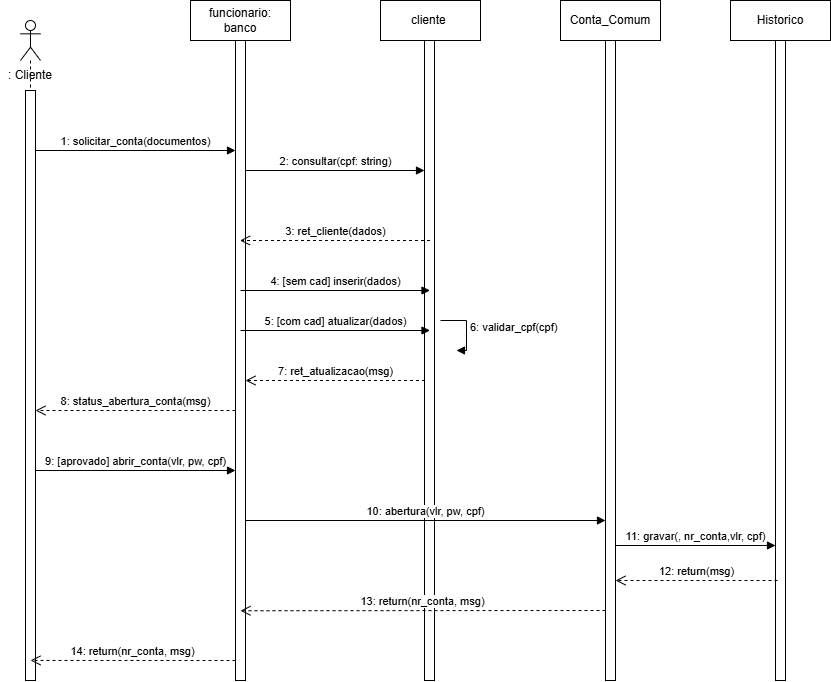

The diagram above was exported from draw.io. Its source (the exported page's mxGraphModel, read from the mxfile embedded in the PNG):
<mxGraphModel dx="926" dy="600" grid="1" gridSize="10" guides="1" tooltips="1" connect="1" arrows="1" fold="1" page="1" pageScale="1" pageWidth="827" pageHeight="1169" math="0" shadow="0">
  <root>
    <mxCell id="0" />
    <mxCell id="1" parent="0" />
    <mxCell id="D1CxxogFdfAEcbcIgZxU-16" edge="1" parent="1" style="html=1;verticalAlign=bottom;endArrow=block;curved=0;rounded=0;" value="1: solicitar_conta(documentos)">
      <mxGeometry relative="1" width="80" as="geometry">
        <mxPoint x="85" y="190" as="sourcePoint" />
        <mxPoint x="285" y="190" as="targetPoint" />
      </mxGeometry>
    </mxCell>
    <mxCell id="D1CxxogFdfAEcbcIgZxU-18" parent="1" style="shape=umlLifeline;perimeter=lifelinePerimeter;whiteSpace=wrap;html=1;container=1;dropTarget=0;collapsible=0;recursiveResize=0;outlineConnect=0;portConstraint=eastwest;newEdgeStyle={&quot;curved&quot;:0,&quot;rounded&quot;:0};" value="funcionario: banco" vertex="1">
      <mxGeometry height="680" width="100" x="240" y="40" as="geometry" />
    </mxCell>
    <mxCell id="D1CxxogFdfAEcbcIgZxU-17" parent="D1CxxogFdfAEcbcIgZxU-18" style="html=1;points=[[0,0,0,0,5],[0,1,0,0,-5],[1,0,0,0,5],[1,1,0,0,-5]];perimeter=orthogonalPerimeter;outlineConnect=0;targetShapes=umlLifeline;portConstraint=eastwest;newEdgeStyle={&quot;curved&quot;:0,&quot;rounded&quot;:0};" value="" vertex="1">
      <mxGeometry height="640" width="10" x="45" y="40" as="geometry" />
    </mxCell>
    <mxCell id="D1CxxogFdfAEcbcIgZxU-19" parent="1" style="shape=umlLifeline;perimeter=lifelinePerimeter;whiteSpace=wrap;html=1;container=1;dropTarget=0;collapsible=0;recursiveResize=0;outlineConnect=0;portConstraint=eastwest;newEdgeStyle={&quot;curved&quot;:0,&quot;rounded&quot;:0};" value="cliente&amp;nbsp;" vertex="1">
      <mxGeometry height="680" width="100" x="430" y="40" as="geometry" />
    </mxCell>
    <mxCell id="D1CxxogFdfAEcbcIgZxU-26" parent="D1CxxogFdfAEcbcIgZxU-19" style="html=1;points=[[0,0,0,0,5],[0,1,0,0,-5],[1,0,0,0,5],[1,1,0,0,-5]];perimeter=orthogonalPerimeter;outlineConnect=0;targetShapes=umlLifeline;portConstraint=eastwest;newEdgeStyle={&quot;curved&quot;:0,&quot;rounded&quot;:0};" value="" vertex="1">
      <mxGeometry height="640" width="10" x="44" y="40" as="geometry" />
    </mxCell>
    <mxCell id="D1CxxogFdfAEcbcIgZxU-20" parent="1" style="shape=umlLifeline;perimeter=lifelinePerimeter;whiteSpace=wrap;html=1;container=1;dropTarget=0;collapsible=0;recursiveResize=0;outlineConnect=0;portConstraint=eastwest;newEdgeStyle={&quot;curved&quot;:0,&quot;rounded&quot;:0};participant=umlActor;" value="" vertex="1">
      <mxGeometry height="660" width="20" x="70" y="60" as="geometry" />
    </mxCell>
    <mxCell id="D1CxxogFdfAEcbcIgZxU-41" parent="D1CxxogFdfAEcbcIgZxU-20" style="html=1;points=[[0,0,0,0,5],[0,1,0,0,-5],[1,0,0,0,5],[1,1,0,0,-5]];perimeter=orthogonalPerimeter;outlineConnect=0;targetShapes=umlLifeline;portConstraint=eastwest;newEdgeStyle={&quot;curved&quot;:0,&quot;rounded&quot;:0};" value="" vertex="1">
      <mxGeometry height="590" width="10" x="5" y="70" as="geometry" />
    </mxCell>
    <mxCell id="D1CxxogFdfAEcbcIgZxU-21" parent="1" style="text;html=1;whiteSpace=wrap;strokeColor=none;fillColor=none;align=center;verticalAlign=middle;rounded=0;" value=": Cliente" vertex="1">
      <mxGeometry height="30" width="60" x="50" y="100" as="geometry" />
    </mxCell>
    <mxCell id="D1CxxogFdfAEcbcIgZxU-28" edge="1" parent="1" style="html=1;verticalAlign=bottom;endArrow=block;curved=0;rounded=0;" value="2: consultar(cpf: string)">
      <mxGeometry relative="1" width="80" as="geometry">
        <mxPoint x="295" y="210" as="sourcePoint" />
        <mxPoint x="474" y="210" as="targetPoint" />
      </mxGeometry>
    </mxCell>
    <mxCell id="D1CxxogFdfAEcbcIgZxU-32" edge="1" parent="1" style="html=1;verticalAlign=bottom;endArrow=open;dashed=1;endSize=8;curved=0;rounded=0;" value="3: ret_cliente(dados)">
      <mxGeometry relative="1" as="geometry">
        <mxPoint x="479.5" y="280" as="sourcePoint" />
        <mxPoint x="289.5" y="280" as="targetPoint" />
      </mxGeometry>
    </mxCell>
    <mxCell id="D1CxxogFdfAEcbcIgZxU-33" edge="1" parent="1" style="html=1;verticalAlign=bottom;endArrow=block;curved=0;rounded=0;exitX=0.5;exitY=0.646;exitDx=0;exitDy=0;exitPerimeter=0;" value="4: [sem cad] inserir(dados)">
      <mxGeometry relative="1" width="80" as="geometry">
        <mxPoint x="290" y="329.99999999999994" as="sourcePoint" />
        <mxPoint x="479.5" y="329.99999999999994" as="targetPoint" />
      </mxGeometry>
    </mxCell>
    <mxCell id="D1CxxogFdfAEcbcIgZxU-34" edge="1" parent="1" style="html=1;verticalAlign=bottom;endArrow=block;curved=0;rounded=0;exitX=0.5;exitY=0.646;exitDx=0;exitDy=0;exitPerimeter=0;" value="5: [com cad] atualizar(dados)">
      <mxGeometry relative="1" width="80" as="geometry">
        <mxPoint x="290" y="370" as="sourcePoint" />
        <mxPoint x="479.5" y="370" as="targetPoint" />
      </mxGeometry>
    </mxCell>
    <mxCell id="D1CxxogFdfAEcbcIgZxU-36" edge="1" parent="1" style="html=1;align=left;spacingLeft=2;endArrow=block;rounded=0;edgeStyle=orthogonalEdgeStyle;curved=0;rounded=0;" value="6: validar_cpf(cpf)">
      <mxGeometry relative="1" as="geometry">
        <Array as="points">
          <mxPoint x="516" y="360" />
          <mxPoint x="516" y="390" />
        </Array>
        <mxPoint x="490" y="360" as="sourcePoint" />
        <mxPoint x="506" y="390" as="targetPoint" />
      </mxGeometry>
    </mxCell>
    <mxCell id="D1CxxogFdfAEcbcIgZxU-37" edge="1" parent="1" style="html=1;verticalAlign=bottom;endArrow=open;dashed=1;endSize=8;curved=0;rounded=0;" value="7: ret_atualizacao(msg)">
      <mxGeometry relative="1" as="geometry">
        <mxPoint x="474.5" y="420" as="sourcePoint" />
        <mxPoint x="295" y="420" as="targetPoint" />
      </mxGeometry>
    </mxCell>
    <mxCell id="D1CxxogFdfAEcbcIgZxU-42" edge="1" parent="1" style="html=1;verticalAlign=bottom;endArrow=open;dashed=1;endSize=8;curved=0;rounded=0;" value="8: status_abertura_conta(msg)">
      <mxGeometry relative="1" as="geometry">
        <mxPoint x="285" y="450" as="sourcePoint" />
        <mxPoint x="85" y="450" as="targetPoint" />
      </mxGeometry>
    </mxCell>
    <mxCell id="D1CxxogFdfAEcbcIgZxU-43" edge="1" parent="1" style="html=1;verticalAlign=bottom;endArrow=block;curved=0;rounded=0;" target="D1CxxogFdfAEcbcIgZxU-17" value="9: [aprovado] abrir_conta(vlr, pw, cpf)">
      <mxGeometry relative="1" width="80" as="geometry">
        <mxPoint x="85" y="510" as="sourcePoint" />
        <mxPoint x="280" y="510" as="targetPoint" />
      </mxGeometry>
    </mxCell>
    <mxCell id="D1CxxogFdfAEcbcIgZxU-44" parent="1" style="html=1;whiteSpace=wrap;" value="Conta_Comum" vertex="1">
      <mxGeometry height="40" width="100" x="610" y="40" as="geometry" />
    </mxCell>
    <mxCell id="D1CxxogFdfAEcbcIgZxU-45" parent="1" style="html=1;points=[[0,0,0,0,5],[0,1,0,0,-5],[1,0,0,0,5],[1,1,0,0,-5]];perimeter=orthogonalPerimeter;outlineConnect=0;targetShapes=umlLifeline;portConstraint=eastwest;newEdgeStyle={&quot;curved&quot;:0,&quot;rounded&quot;:0};" value="" vertex="1">
      <mxGeometry height="640" width="10" x="655" y="80" as="geometry" />
    </mxCell>
    <mxCell id="D1CxxogFdfAEcbcIgZxU-46" edge="1" parent="1" style="html=1;verticalAlign=bottom;endArrow=block;curved=0;rounded=0;" value="10: abertura(vlr, pw, cpf)">
      <mxGeometry relative="1" width="80" as="geometry">
        <mxPoint x="295" y="560" as="sourcePoint" />
        <mxPoint x="655" y="560" as="targetPoint" />
      </mxGeometry>
    </mxCell>
    <mxCell id="D1CxxogFdfAEcbcIgZxU-47" parent="1" style="html=1;whiteSpace=wrap;" value="Historico" vertex="1">
      <mxGeometry height="40" width="100" x="780" y="40" as="geometry" />
    </mxCell>
    <mxCell id="D1CxxogFdfAEcbcIgZxU-48" parent="1" style="html=1;points=[[0,0,0,0,5],[0,1,0,0,-5],[1,0,0,0,5],[1,1,0,0,-5]];perimeter=orthogonalPerimeter;outlineConnect=0;targetShapes=umlLifeline;portConstraint=eastwest;newEdgeStyle={&quot;curved&quot;:0,&quot;rounded&quot;:0};" value="" vertex="1">
      <mxGeometry height="640" width="10" x="825" y="80" as="geometry" />
    </mxCell>
    <mxCell id="D1CxxogFdfAEcbcIgZxU-49" edge="1" parent="1" style="html=1;verticalAlign=bottom;endArrow=block;curved=0;rounded=0;" target="D1CxxogFdfAEcbcIgZxU-48" value="11: gravar(, nr_conta,vlr, cpf)">
      <mxGeometry relative="1" width="80" as="geometry">
        <mxPoint x="665" y="585" as="sourcePoint" />
        <mxPoint x="745" y="585" as="targetPoint" />
      </mxGeometry>
    </mxCell>
    <mxCell id="D1CxxogFdfAEcbcIgZxU-50" edge="1" parent="1" style="html=1;verticalAlign=bottom;endArrow=open;dashed=1;endSize=8;curved=0;rounded=0;" target="D1CxxogFdfAEcbcIgZxU-45" value="12: return(msg)">
      <mxGeometry relative="1" as="geometry">
        <mxPoint x="827" y="620" as="sourcePoint" />
        <mxPoint x="747" y="620" as="targetPoint" />
      </mxGeometry>
    </mxCell>
    <mxCell id="D1CxxogFdfAEcbcIgZxU-51" edge="1" parent="1" style="html=1;verticalAlign=bottom;endArrow=open;dashed=1;endSize=8;curved=0;rounded=0;entryX=0.5;entryY=0.891;entryDx=0;entryDy=0;entryPerimeter=0;" target="D1CxxogFdfAEcbcIgZxU-17" value="13: return(nr_conta, msg)">
      <mxGeometry relative="1" as="geometry">
        <mxPoint x="655" y="650" as="sourcePoint" />
        <mxPoint x="300" y="650" as="targetPoint" />
      </mxGeometry>
    </mxCell>
    <mxCell id="D1CxxogFdfAEcbcIgZxU-52" edge="1" parent="1" style="html=1;verticalAlign=bottom;endArrow=open;dashed=1;endSize=8;curved=0;rounded=0;entryX=0.5;entryY=0.966;entryDx=0;entryDy=0;entryPerimeter=0;" target="D1CxxogFdfAEcbcIgZxU-41" value="14: return(nr_conta, msg)">
      <mxGeometry relative="1" as="geometry">
        <mxPoint x="285" y="700" as="sourcePoint" />
        <mxPoint x="90" y="700" as="targetPoint" />
      </mxGeometry>
    </mxCell>
  </root>
</mxGraphModel>